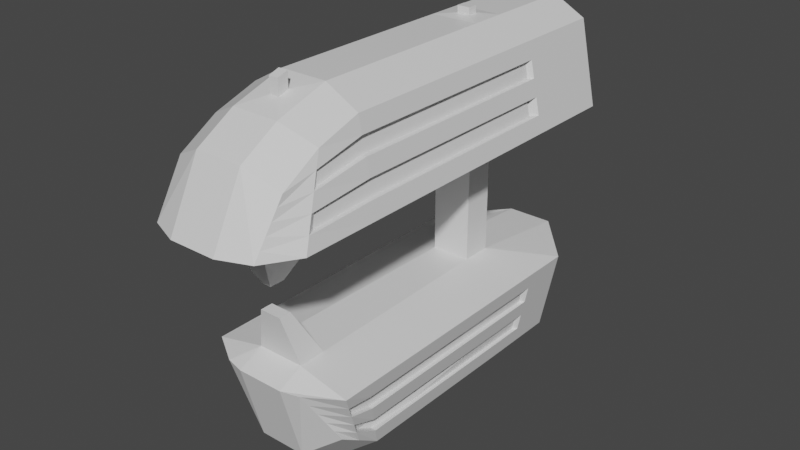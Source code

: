 # Source: AiC_P-RePter.blend  (saved by Blender 2.82.7; exported with 4.5.12 LTS)
import bpy
from mathutils import Matrix  # noqa: F401  (used for matrix-valued properties, if any)

bpy.ops.wm.read_factory_settings(use_empty=True)
scene = bpy.context.scene
scene.name = 'Scene'

# ---- collections
col_collection = bpy.data.collections.new('Collection'); scene.collection.children.link(col_collection)

# ---- materials (node trees are filled in below, after node groups)
mat_material = bpy.data.materials.new('Material')
mat_material.alpha_threshold = 0.0
mat_material.use_transparent_shadow = False
mat_material.line_color = (0.0, 0.0, 0.0, 1.0)

# ---- material node trees
mat_material.use_nodes = True; mat_material.node_tree.nodes.clear()
_N = mat_material.node_tree.nodes; _L = mat_material.node_tree.links
n0 = _N.new('ShaderNodeOutputMaterial'); n0.name = 'Material Output'; n0.location = (300, 300)
n1 = _N.new('ShaderNodeBsdfPrincipled'); n1.name = 'Principled BSDF'; n1.location = (10, 300)
n1.distribution = 'GGX'
n1.subsurface_method = 'BURLEY'
n1.inputs[2].default_value = 0.4
n1.inputs[3].default_value = 1.45
n1.inputs[27].default_value = (0.0, 0.0, 0.0, 1.0)
n1.inputs[28].default_value = 1.0
_L.new(n1.outputs[0], n0.inputs[0])
n0.is_active_output = True

# ---- world
world_world = bpy.data.worlds.new('World'); scene.world = world_world
world_world.use_nodes = True; world_world.node_tree.nodes.clear()
_N = world_world.node_tree.nodes; _L = world_world.node_tree.links
n0 = _N.new('ShaderNodeOutputWorld'); n0.name = 'World Output'; n0.location = (300, 300)
n1 = _N.new('ShaderNodeBackground'); n1.name = 'Background'; n1.location = (10, 300)
n1.inputs[0].default_value = (0.05088, 0.05088, 0.05088, 1.0)
_L.new(n1.outputs[0], n0.inputs[0])
n0.is_active_output = True
world_world.color = (0.05088, 0.05088, 0.05088)
world_world.use_sun_shadow = False
world_world.sun_shadow_jitter_overblur = 0.0

# ---- meshes
me_cube = bpy.data.meshes.new('Cube')
me_cube.from_pydata([(0.2627, 0.2101, 0.842), (0.2627, 0.2101, -0.842), (0.2627, -0.2101, 0.842), (0.2627, -0.2101, -0.842), (-0.2754, 0.2101, 0.842), (-0.2754, 0.2101, -0.842), (-0.2754, -0.2101, 0.842), (-0.2754, -0.2101, -0.842), (0.3131, 0.2495, 2.382), (0.3131, -0.2495, 2.382), (-0.3259, 0.2495, 2.382), (-0.3259, -0.2495, 2.382), (0.3131, 0.2495, -2.526), (0.3131, -0.2495, -2.526), (-0.3259, 0.2495, -2.526), (-0.3259, -0.2495, -2.526), (-1.013, 0.2495, -1.0), (-1.013, -0.2495, -1.0), (-1.013, -0.2495, 1.0), (-1.013, 0.2495, 1.0), (-0.7456, -0.2495, 2.141), (-0.7456, 0.2495, 2.141), (-0.8982, 0.2495, -2.094), (-0.8982, -0.2495, -2.094), (1.0, 0.2495, 1.0), (1.0, -0.2495, 1.0), (1.0, -0.2495, -1.0), (1.0, 0.2495, -1.0), (0.7583, 0.2495, 2.141), (0.7583, -0.2495, 2.141), (0.771, -0.2495, -2.145), (0.771, 0.2495, -2.145), (0.3131, -4.511, 1.0), (-0.3259, -4.511, 1.0), (0.3131, -4.074, 1.852), (-0.3259, -4.074, 1.852), (-0.7337, -4.349, 1.0), (-0.7456, -3.952, 1.643), (0.7583, -3.952, 1.643), (0.721, -4.349, 1.0), (-0.3259, 1.98, 1.0), (0.3131, 1.98, 1.0), (-0.3259, 1.483, 2.382), (0.3131, 1.483, 2.382), (-0.7456, 1.483, 2.141), (-1.013, 1.483, 1.0), (1.0, 1.483, 1.0), (0.7583, 1.483, 2.141), (-0.3259, -3.735, -1.0), (0.3131, -3.735, -1.0), (-0.3259, -3.439, -2.06), (0.3131, -3.439, -2.06), (-0.8982, -3.206, -1.696), (-0.5748, -3.671, -1.0), (0.5621, -3.671, -1.0), (0.771, -3.234, -1.739), (0.3131, 1.691, -1.0), (-0.3259, 1.691, -1.0), (0.3131, 0.8855, -2.526), (-0.3259, 0.8855, -2.526), (-1.013, 0.8855, -1.0), (-0.8982, 0.8855, -2.094), (0.771, 0.8855, -2.145), (1.0, 0.8855, -1.0), (0.3131, -3.873, 0.8198), (1.0, -3.905, 1.0), (-0.7456, -3.43, 1.95), (-0.3259, -3.552, 2.159), (-1.013, -3.905, 1.0), (-0.3259, -3.873, 0.8198), (0.3131, -3.552, 2.159), (0.7583, -3.43, 1.95), (0.3131, -2.809, 0.8198), (-0.3259, -2.841, 2.382), (0.3131, -2.841, 2.382), (0.7583, -2.841, 2.141), (1.0, -2.841, 1.0), (-0.7456, -2.841, 2.141), (-1.013, -2.841, 1.0), (-0.3259, -2.809, 0.8198), (-1.013, -3.392, -1.0), (-0.8982, -2.917, -1.88), (0.3131, -3.15, -2.245), (-0.3259, -3.15, -2.245), (-0.3259, -3.392, -0.841), (0.3131, -3.392, -0.841), (1.0, -3.392, -1.0), (0.771, -2.945, -1.923), (-1.013, -3.017, -1.0), (-0.3259, -2.834, -2.446), (-0.3259, -3.017, -0.841), (1.0, -3.017, -1.0), (0.771, -2.629, -2.125), (-0.8982, -2.601, -2.082), (0.3131, -2.834, -2.446), (0.3131, -3.017, -0.841), (0.1387, -3.342, -0.2262), (0.1387, -3.512, -0.2262), (-0.1514, -3.512, -0.2262), (-0.1514, -3.342, -0.2262), (-0.06844, -3.333, 0.152), (-0.06844, -3.54, 0.152), (0.05572, -3.54, 0.152), (0.05572, -3.333, 0.152), (0.08162, -0.06872, 2.403), (-0.09434, -0.06872, 2.403), (0.08162, 0.06872, 2.403), (-0.09434, 0.06872, 2.403), (-0.07043, -3.268, 2.268), (0.05771, -3.268, 2.268), (-0.07043, -3.125, 2.313), (0.05771, -3.125, 2.313), (0.08162, -0.06872, 2.495), (-0.09434, -0.06872, 2.495), (0.08162, 0.06872, 2.495), (-0.09434, 0.06872, 2.495), (-0.07043, -3.268, 2.473), (0.05771, -3.268, 2.473), (-0.07043, -3.125, 2.518), (0.05771, -3.125, 2.518), (0.9517, 0.2495, 1.228), (0.9033, 0.2495, 1.456), (0.855, 0.2495, 1.684), (0.8067, 0.2495, 1.912), (0.8067, -0.2495, 1.912), (0.855, -0.2495, 1.684), (0.9033, -0.2495, 1.456), (0.9517, -0.2495, 1.228), (0.7509, -4.031, 1.515), (0.7434, -4.111, 1.386), (0.7359, -4.19, 1.257), (0.7284, -4.27, 1.129), (0.9517, 1.483, 1.228), (0.9033, 1.483, 1.456), (0.855, 1.483, 1.684), (0.8067, 1.483, 1.912), (0.8067, -3.525, 1.76), (0.855, -3.62, 1.57), (0.9033, -3.715, 1.38), (0.9517, -3.81, 1.19), (0.8067, -2.841, 1.912), (0.855, -2.841, 1.684), (0.9033, -2.841, 1.456), (0.9517, -2.841, 1.228), (0.9542, -0.2495, -1.229), (0.9084, -0.2495, -1.458), (0.8626, -0.2495, -1.687), (0.8168, -0.2495, -1.916), (0.8168, 0.2495, -1.916), (0.8626, 0.2495, -1.687), (0.9084, 0.2495, -1.458), (0.9542, 0.2495, -1.229), (0.6039, -3.584, -1.148), (0.6457, -3.496, -1.296), (0.6875, -3.409, -1.443), (0.7293, -3.321, -1.591), (0.8168, 0.8855, -1.916), (0.8626, 0.8855, -1.687), (0.9084, 0.8855, -1.458), (0.9542, 0.8855, -1.229), (0.9542, -3.302, -1.185), (0.9084, -3.213, -1.369), (0.8626, -3.123, -1.554), (0.8168, -3.034, -1.739), (0.9542, -2.94, -1.225), (0.9084, -2.862, -1.45), (0.8626, -2.784, -1.675), (0.8168, -2.707, -1.9), (0.3387, -0.2494, 1.91), (0.387, -0.2494, 1.682), (0.4354, -0.2494, 1.454), (0.4837, -0.2494, 1.226), (0.3387, -2.84, 1.91), (0.387, -2.84, 1.682), (0.4354, -2.84, 1.454), (0.4837, -2.84, 1.226), (0.4862, -0.2494, -1.231), (0.4405, -0.2494, -1.46), (0.3947, -0.2494, -1.689), (0.3489, -0.2494, -1.918), (0.4862, -2.939, -1.227), (0.4405, -2.862, -1.452), (0.3947, -2.784, -1.677), (0.3489, -2.706, -1.902)], [], [(7, 5, 16, 17), (3, 2, 6, 7), (7, 6, 4, 5), (31, 12, 58, 62), (1, 0, 2, 3), (5, 4, 0, 1), (74, 73, 110, 111), (1, 3, 26, 27), (24, 0, 41, 46), (66, 68, 36, 37), (14, 12, 13, 15), (8, 9, 29, 28), (148, 31, 62, 156), (84, 80, 53, 48), (19, 18, 20, 21), (17, 16, 22, 23), (14, 15, 23, 22), (4, 6, 18, 19), (67, 66, 37, 35), (83, 82, 51, 50), (11, 10, 21, 20), (120, 24, 46, 132), (124, 123, 28, 29), (148, 147, 30, 31), (2, 0, 24, 25), (8, 28, 47, 43), (1, 27, 63, 56), (13, 12, 31, 30), (64, 65, 39, 32), (80, 81, 52, 53), (33, 32, 34, 35), (33, 35, 36), (34, 39, 131, 130, 129, 128, 38), (68, 69, 33, 36), (70, 67, 35, 34), (71, 70, 34, 38), (69, 64, 32, 33), (136, 71, 38, 128), (41, 40, 42, 43), (42, 40, 44), (41, 47, 135, 134, 133, 132, 46), (21, 10, 42, 44), (0, 4, 40, 41), (19, 21, 44, 45), (4, 19, 45, 40), (10, 8, 43, 42), (49, 48, 50, 51), (50, 53, 52), (49, 51, 54), (86, 85, 49, 54), (85, 84, 48, 49), (160, 86, 54, 152), (81, 83, 50, 52), (82, 87, 55, 51), (57, 61, 60), (57, 56, 58, 59), (58, 56, 62), (14, 22, 61, 59), (5, 1, 56, 57), (22, 16, 60, 61), (12, 14, 59, 58), (16, 5, 57, 60), (140, 75, 71, 136), (79, 72, 103, 100), (75, 74, 70, 71), (9, 8, 106, 104), (78, 79, 69, 68), (72, 76, 65, 64), (73, 77, 66, 67), (77, 78, 68, 66), (20, 18, 78, 77), (11, 20, 77, 73), (2, 25, 76, 72), (18, 6, 79, 78), (9, 11, 73, 74), (29, 9, 74, 75), (6, 2, 72, 79), (124, 29, 75, 140), (94, 92, 87, 82), (93, 89, 83, 81), (164, 91, 86, 160), (84, 85, 97, 98), (91, 95, 85, 86), (88, 93, 81, 80), (89, 94, 82, 83), (90, 88, 80, 84), (7, 17, 88, 90), (15, 13, 94, 89), (17, 23, 93, 88), (26, 3, 95, 91), (3, 7, 90, 95), (144, 26, 91, 164), (23, 15, 89, 93), (13, 30, 92, 94), (96, 99, 98, 97), (90, 84, 98, 99), (85, 95, 96, 97), (95, 90, 99, 96), (100, 103, 102, 101), (64, 69, 101, 102), (69, 79, 100, 101), (72, 64, 102, 103), (36, 35, 37), (39, 34, 32), (54, 51, 55, 155, 154, 153, 152), (53, 50, 48), (62, 56, 63, 159, 158, 157, 156), (61, 57, 59), (108, 109, 117, 116), (44, 40, 45), (47, 41, 43), (109, 111, 119, 117), (73, 67, 108, 110), (67, 70, 109, 108), (10, 11, 105, 107), (11, 9, 104, 105), (70, 74, 111, 109), (8, 10, 107, 106), (114, 115, 113, 112), (119, 118, 116, 117), (107, 105, 113, 115), (105, 104, 112, 113), (111, 110, 118, 119), (110, 108, 116, 118), (106, 107, 115, 114), (104, 106, 114, 112), (25, 127, 143, 76), (124, 140, 172, 168), (126, 125, 141, 142), (144, 164, 180, 176), (76, 143, 139, 65), (169, 125, 122), (142, 141, 137, 138), (170, 121, 126), (65, 139, 131, 39), (139, 138, 130, 131), (138, 137, 129, 130), (137, 136, 128, 129), (25, 24, 120, 127), (161, 181, 180, 160), (126, 121, 122, 125), (150, 151, 176, 177), (28, 123, 135, 47), (123, 122, 134, 135), (122, 121, 133, 134), (121, 120, 132, 133), (30, 147, 167, 92), (141, 125, 169, 173), (146, 145, 165, 166), (165, 145, 177, 181), (92, 167, 163, 87), (139, 175, 174, 138), (166, 165, 161, 162), (139, 143, 175), (87, 163, 155, 55), (163, 162, 154, 155), (162, 161, 153, 154), (161, 160, 152, 153), (27, 26, 144, 151), (122, 123, 168, 169), (150, 145, 146, 149), (136, 172, 140), (27, 151, 159, 63), (151, 150, 158, 159), (150, 149, 157, 158), (149, 148, 156, 157), (144, 176, 151), (137, 173, 172, 136), (171, 127, 120), (165, 181, 161), (142, 138, 174), (168, 123, 124), (120, 121, 170, 171), (167, 147, 179, 183), (143, 127, 171, 175), (146, 166, 182, 178), (141, 173, 137), (126, 142, 174, 170), (160, 180, 164), (150, 177, 145), (163, 183, 182, 162), (163, 167, 183), (166, 162, 182), (148, 149, 178, 179), (148, 179, 147), (146, 178, 149)])
_uv = me_cube.uv_layers.new(name='UVMap')
_uv.uv.foreach_set('vector', [0.375, 0.0, 0.375, 0.25, 0.375, 0.25, 0.375, 0.0, 0.375, 0.75, 0.625, 0.75, 0.625, 1.0, 0.375, 1.0, 0.375, 0.0, 0.625, 0.0, 0.625, 0.25, 0.375, 0.25, 0.375, 0.5, 0.375, 0.5, 0.375, 0.5, 0.375, 0.5, 0.375, 0.5, 0.625, 0.5, 0.625, 0.75, 0.375, 0.75, 0.375, 0.25, 0.625, 0.25, 0.625, 0.5, 0.375, 0.5, 0.625, 0.75, 0.875, 0.75, 0.875, 0.75, 0.625, 0.75, 0.375, 0.5, 0.375, 0.75, 0.375, 0.75, 0.375, 0.5, 0.625, 0.5, 0.625, 0.5, 0.625, 0.5, 0.625, 0.5, 0.625, 0.0, 0.625, 0.0, 0.625, 0.0, 0.625, 0.0, 0.125, 0.5, 0.375, 0.5, 0.375, 0.75, 0.125, 0.75, 0.625, 0.5, 0.625, 0.75, 0.625, 0.75, 0.625, 0.5, 0.375, 0.5, 0.375, 0.5, 0.375, 0.5, 0.375, 0.5, 0.375, 0.0, 0.375, 0.0, 0.375, 0.0, 0.375, 0.0, 0.625, 0.25, 0.625, 0.0, 0.625, 0.0, 0.625, 0.25, 0.375, 0.0, 0.375, 0.25, 0.375, 0.25, 0.375, 0.0, 0.125, 0.5, 0.125, 0.75, 0.125, 0.75, 0.125, 0.5, 0.625, 0.25, 0.625, 0.0, 0.625, 0.0, 0.625, 0.25, 0.875, 0.75, 0.875, 0.75, 0.875, 0.75, 0.875, 0.75, 0.125, 0.75, 0.375, 0.75, 0.375, 0.75, 0.125, 0.75, 0.875, 0.75, 0.875, 0.5, 0.875, 0.5, 0.875, 0.75, 0.625, 0.5, 0.625, 0.5, 0.625, 0.5, 0.625, 0.5, 0.625, 0.75, 0.625, 0.5, 0.625, 0.5, 0.625, 0.75, 0.375, 0.5, 0.375, 0.75, 0.375, 0.75, 0.375, 0.5, 0.625, 0.75, 0.625, 0.5, 0.625, 0.5, 0.625, 0.75, 0.625, 0.5, 0.625, 0.5, 0.625, 0.5, 0.625, 0.5, 0.375, 0.5, 0.375, 0.5, 0.375, 0.5, 0.375, 0.5, 0.375, 0.75, 0.375, 0.5, 0.375, 0.5, 0.375, 0.75, 0.625, 0.75, 0.625, 0.75, 0.625, 0.75, 0.625, 0.75, 0.375, 0.0, 0.375, 0.0, 0.375, 0.0, 0.375, 0.0, 0.625, 1.0, 0.625, 0.75, 0.625, 0.75, 0.625, 1.0, 0.625, 1.0, 0.625, 1.0, 0.625, 1.0, 0.625, 0.75, 0.625, 0.75, 0.625, 0.75, 0.625, 0.75, 0.625, 0.75, 0.625, 0.75, 0.625, 0.75, 0.625, 0.0, 0.625, 0.0, 0.625, 0.0, 0.625, 0.0, 0.625, 0.75, 0.875, 0.75, 0.875, 0.75, 0.625, 0.75, 0.625, 0.75, 0.625, 0.75, 0.625, 0.75, 0.625, 0.75, 0.625, 1.0, 0.625, 0.75, 0.625, 0.75, 0.625, 1.0, 0.625, 0.75, 0.625, 0.75, 0.625, 0.75, 0.625, 0.75, 0.625, 0.5, 0.625, 0.25, 0.625, 0.25, 0.625, 0.5, 0.625, 0.25, 0.625, 0.25, 0.625, 0.25, 0.625, 0.5, 0.625, 0.5, 0.625, 0.5, 0.625, 0.5, 0.625, 0.5, 0.625, 0.5, 0.625, 0.5, 0.875, 0.5, 0.875, 0.5, 0.875, 0.5, 0.875, 0.5, 0.625, 0.5, 0.625, 0.25, 0.625, 0.25, 0.625, 0.5, 0.625, 0.25, 0.625, 0.25, 0.625, 0.25, 0.625, 0.25, 0.625, 0.25, 0.625, 0.25, 0.625, 0.25, 0.625, 0.25, 0.875, 0.5, 0.625, 0.5, 0.625, 0.5, 0.875, 0.5, 0.375, 0.75, 0.375, 1.0, 0.375, 1.0, 0.375, 0.75, 0.375, 1.0, 0.375, 1.0, 0.375, 1.0, 0.375, 0.75, 0.375, 0.75, 0.375, 0.75, 0.375, 0.75, 0.375, 0.75, 0.375, 0.75, 0.375, 0.75, 0.375, 0.75, 0.375, 1.0, 0.375, 1.0, 0.375, 0.75, 0.375, 0.75, 0.375, 0.75, 0.375, 0.75, 0.375, 0.75, 0.125, 0.75, 0.125, 0.75, 0.125, 0.75, 0.125, 0.75, 0.375, 0.75, 0.375, 0.75, 0.375, 0.75, 0.375, 0.75, 0.375, 0.25, 0.375, 0.25, 0.375, 0.25, 0.375, 0.25, 0.375, 0.5, 0.375, 0.5, 0.375, 0.25, 0.375, 0.5, 0.375, 0.5, 0.375, 0.5, 0.125, 0.5, 0.125, 0.5, 0.125, 0.5, 0.125, 0.5, 0.375, 0.25, 0.375, 0.5, 0.375, 0.5, 0.375, 0.25, 0.375, 0.25, 0.375, 0.25, 0.375, 0.25, 0.375, 0.25, 0.375, 0.5, 0.125, 0.5, 0.125, 0.5, 0.375, 0.5, 0.375, 0.25, 0.375, 0.25, 0.375, 0.25, 0.375, 0.25, 0.625, 0.75, 0.625, 0.75, 0.625, 0.75, 0.625, 0.75, 0.625, 1.0, 0.625, 0.75, 0.625, 0.75, 0.625, 1.0, 0.625, 0.75, 0.625, 0.75, 0.625, 0.75, 0.625, 0.75, 0.625, 0.75, 0.625, 0.5, 0.625, 0.5, 0.625, 0.75, 0.625, 0.0, 0.625, 0.0, 0.625, 0.0, 0.625, 0.0, 0.625, 0.75, 0.625, 0.75, 0.625, 0.75, 0.625, 0.75, 0.875, 0.75, 0.875, 0.75, 0.875, 0.75, 0.875, 0.75, 0.625, 0.0, 0.625, 0.0, 0.625, 0.0, 0.625, 0.0, 0.625, 0.0, 0.625, 0.0, 0.625, 0.0, 0.625, 0.0, 0.875, 0.75, 0.875, 0.75, 0.875, 0.75, 0.875, 0.75, 0.625, 0.75, 0.625, 0.75, 0.625, 0.75, 0.625, 0.75, 0.625, 0.0, 0.625, 0.0, 0.625, 0.0, 0.625, 0.0, 0.625, 0.75, 0.875, 0.75, 0.875, 0.75, 0.625, 0.75, 0.625, 0.75, 0.625, 0.75, 0.625, 0.75, 0.625, 0.75, 0.625, 1.0, 0.625, 0.75, 0.625, 0.75, 0.625, 1.0, 0.625, 0.75, 0.625, 0.75, 0.625, 0.75, 0.625, 0.75, 0.375, 0.75, 0.375, 0.75, 0.375, 0.75, 0.375, 0.75, 0.125, 0.75, 0.125, 0.75, 0.125, 0.75, 0.125, 0.75, 0.375, 0.75, 0.375, 0.75, 0.375, 0.75, 0.375, 0.75, 0.375, 1.0, 0.375, 0.75, 0.375, 0.75, 0.375, 1.0, 0.375, 0.75, 0.375, 0.75, 0.375, 0.75, 0.375, 0.75, 0.375, 0.0, 0.375, 0.0, 0.375, 0.0, 0.375, 0.0, 0.125, 0.75, 0.375, 0.75, 0.375, 0.75, 0.125, 0.75, 0.375, 0.0, 0.375, 0.0, 0.375, 0.0, 0.375, 0.0, 0.375, 0.0, 0.375, 0.0, 0.375, 0.0, 0.375, 0.0, 0.125, 0.75, 0.375, 0.75, 0.375, 0.75, 0.125, 0.75, 0.375, 0.0, 0.375, 0.0, 0.375, 0.0, 0.375, 0.0, 0.375, 0.75, 0.375, 0.75, 0.375, 0.75, 0.375, 0.75, 0.375, 0.75, 0.375, 1.0, 0.375, 1.0, 0.375, 0.75, 0.375, 0.75, 0.375, 0.75, 0.375, 0.75, 0.375, 0.75, 0.125, 0.75, 0.125, 0.75, 0.125, 0.75, 0.125, 0.75, 0.375, 0.75, 0.375, 0.75, 0.375, 0.75, 0.375, 0.75, 0.375, 0.75, 0.375, 1.0, 0.375, 1.0, 0.375, 0.75, 0.375, 0.0, 0.375, 0.0, 0.375, 0.0, 0.375, 0.0, 0.375, 0.75, 0.375, 0.75, 0.375, 0.75, 0.375, 0.75, 0.375, 0.75, 0.375, 1.0, 0.375, 1.0, 0.375, 0.75, 0.625, 1.0, 0.625, 0.75, 0.625, 0.75, 0.625, 1.0, 0.625, 0.75, 0.625, 1.0, 0.625, 1.0, 0.625, 0.75, 0.625, 0.0, 0.625, 0.0, 0.625, 0.0, 0.625, 0.0, 0.625, 0.75, 0.625, 0.75, 0.625, 0.75, 0.625, 0.75, 0.625, 1.0, 0.625, 1.0, 0.625, 1.0, 0.625, 0.75, 0.625, 0.75, 0.625, 0.75, 0.375, 0.75, 0.375, 0.75, 0.375, 0.75, 0.375, 0.75, 0.375, 0.75, 0.375, 0.75, 0.375, 0.75, 0.375, 1.0, 0.375, 1.0, 0.375, 1.0, 0.375, 0.5, 0.375, 0.5, 0.375, 0.5, 0.375, 0.5, 0.375, 0.5, 0.375, 0.5, 0.375, 0.5, 0.375, 0.25, 0.375, 0.25, 0.375, 0.25, 0.875, 0.75, 0.625, 0.75, 0.625, 0.75, 0.875, 0.75, 0.625, 0.25, 0.625, 0.25, 0.625, 0.25, 0.625, 0.5, 0.625, 0.5, 0.625, 0.5, 0.625, 0.75, 0.625, 0.75, 0.625, 0.75, 0.625, 0.75, 0.875, 0.75, 0.875, 0.75, 0.875, 0.75, 0.875, 0.75, 0.875, 0.75, 0.625, 0.75, 0.625, 0.75, 0.875, 0.75, 0.875, 0.5, 0.875, 0.75, 0.875, 0.75, 0.875, 0.5, 0.875, 0.75, 0.625, 0.75, 0.625, 0.75, 0.875, 0.75, 0.625, 0.75, 0.625, 0.75, 0.625, 0.75, 0.625, 0.75, 0.625, 0.5, 0.875, 0.5, 0.875, 0.5, 0.625, 0.5, 0.625, 0.5, 0.875, 0.5, 0.875, 0.75, 0.625, 0.75, 0.625, 0.75, 0.875, 0.75, 0.875, 0.75, 0.625, 0.75, 0.875, 0.5, 0.875, 0.75, 0.875, 0.75, 0.875, 0.5, 0.875, 0.75, 0.625, 0.75, 0.625, 0.75, 0.875, 0.75, 0.625, 0.75, 0.875, 0.75, 0.875, 0.75, 0.625, 0.75, 0.875, 0.75, 0.875, 0.75, 0.875, 0.75, 0.875, 0.75, 0.625, 0.5, 0.875, 0.5, 0.875, 0.5, 0.625, 0.5, 0.625, 0.75, 0.625, 0.5, 0.625, 0.5, 0.625, 0.75, 0.625, 0.75, 0.625, 0.75, 0.625, 0.75, 0.625, 0.75, 0.625, 0.75, 0.625, 0.75, 0.625, 0.75, 0.625, 0.75, 0.625, 0.75, 0.625, 0.75, 0.625, 0.75, 0.625, 0.75, 0.375, 0.75, 0.375, 0.75, 0.375, 0.75, 0.375, 0.75, 0.625, 0.75, 0.625, 0.75, 0.625, 0.75, 0.625, 0.75, 0.625, 0.75, 0.625, 0.75, 0.625, 0.5, 0.625, 0.75, 0.625, 0.75, 0.625, 0.75, 0.625, 0.75, 0.625, 0.75, 0.625, 0.5, 0.625, 0.75, 0.625, 0.75, 0.625, 0.75, 0.625, 0.75, 0.625, 0.75, 0.625, 0.75, 0.625, 0.75, 0.625, 0.75, 0.625, 0.75, 0.625, 0.75, 0.625, 0.75, 0.625, 0.75, 0.625, 0.75, 0.625, 0.75, 0.625, 0.75, 0.625, 0.75, 0.625, 0.75, 0.625, 0.75, 0.625, 0.5, 0.625, 0.5, 0.625, 0.75, 0.375, 0.75, 0.375, 0.75, 0.375, 0.75, 0.375, 0.75, 0.625, 0.75, 0.625, 0.5, 0.625, 0.5, 0.625, 0.75, 0.375, 0.5, 0.375, 0.5, 0.375, 0.75, 0.375, 0.75, 0.625, 0.5, 0.625, 0.5, 0.625, 0.5, 0.625, 0.5, 0.625, 0.5, 0.625, 0.5, 0.625, 0.5, 0.625, 0.5, 0.625, 0.5, 0.625, 0.5, 0.625, 0.5, 0.625, 0.5, 0.625, 0.5, 0.625, 0.5, 0.625, 0.5, 0.625, 0.5, 0.375, 0.75, 0.375, 0.75, 0.375, 0.75, 0.375, 0.75, 0.625, 0.75, 0.625, 0.75, 0.625, 0.75, 0.625, 0.75, 0.375, 0.75, 0.375, 0.75, 0.375, 0.75, 0.375, 0.75, 0.375, 0.75, 0.375, 0.75, 0.375, 0.75, 0.375, 0.75, 0.375, 0.75, 0.375, 0.75, 0.375, 0.75, 0.375, 0.75, 0.625, 0.75, 0.625, 0.75, 0.625, 0.75, 0.625, 0.75, 0.375, 0.75, 0.375, 0.75, 0.375, 0.75, 0.375, 0.75, 0.625, 0.75, 0.625, 0.75, 0.625, 0.75, 0.375, 0.75, 0.375, 0.75, 0.375, 0.75, 0.375, 0.75, 0.375, 0.75, 0.375, 0.75, 0.375, 0.75, 0.375, 0.75, 0.375, 0.75, 0.375, 0.75, 0.375, 0.75, 0.375, 0.75, 0.375, 0.75, 0.375, 0.75, 0.375, 0.75, 0.375, 0.75, 0.375, 0.5, 0.375, 0.75, 0.375, 0.75, 0.375, 0.5, 0.625, 0.5, 0.625, 0.5, 0.625, 0.75, 0.625, 0.75, 0.375, 0.5, 0.375, 0.75, 0.375, 0.75, 0.375, 0.5, 0.625, 0.75, 0.625, 0.75, 0.625, 0.75, 0.375, 0.5, 0.375, 0.5, 0.375, 0.5, 0.375, 0.5, 0.375, 0.5, 0.375, 0.5, 0.375, 0.5, 0.375, 0.5, 0.375, 0.5, 0.375, 0.5, 0.375, 0.5, 0.375, 0.5, 0.375, 0.5, 0.375, 0.5, 0.375, 0.5, 0.375, 0.5, 0.375, 0.75, 0.375, 0.75, 0.375, 0.5, 0.625, 0.75, 0.625, 0.75, 0.625, 0.75, 0.625, 0.75, 0.625, 0.75, 0.625, 0.75, 0.625, 0.5, 0.375, 0.75, 0.375, 0.75, 0.375, 0.75, 0.625, 0.75, 0.625, 0.75, 0.625, 0.75, 0.625, 0.75, 0.625, 0.5, 0.625, 0.75, 0.625, 0.5, 0.625, 0.5, 0.625, 0.75, 0.625, 0.75, 0.375, 0.75, 0.375, 0.75, 0.375, 0.75, 0.375, 0.75, 0.625, 0.75, 0.625, 0.75, 0.625, 0.75, 0.625, 0.75, 0.375, 0.75, 0.375, 0.75, 0.375, 0.75, 0.375, 0.75, 0.625, 0.75, 0.625, 0.75, 0.625, 0.75, 0.625, 0.75, 0.625, 0.75, 0.625, 0.75, 0.625, 0.75, 0.375, 0.75, 0.375, 0.75, 0.375, 0.75, 0.375, 0.5, 0.375, 0.75, 0.375, 0.75, 0.375, 0.75, 0.375, 0.75, 0.375, 0.75, 0.375, 0.75, 0.375, 0.75, 0.375, 0.75, 0.375, 0.75, 0.375, 0.75, 0.375, 0.75, 0.375, 0.75, 0.375, 0.5, 0.375, 0.5, 0.375, 0.75, 0.375, 0.75, 0.375, 0.5, 0.375, 0.75, 0.375, 0.75, 0.375, 0.75, 0.375, 0.75, 0.375, 0.5])
me_cube.materials.append(mat_material)
me_cube.use_remesh_preserve_volume = False
me_cube.use_remesh_preserve_attributes = False
me_cube.use_mirror_vertex_groups = False
me_cube.update()
me_cube_001 = bpy.data.meshes.new('Cube.001')
me_cube_001.from_pydata([(0.7391, 0.4201, 1.969), (0.8125, 0.4201, 1.623), (0.8413, 0.1256, 1.487), (0.9036, 0.1256, 1.193), (0.7391, -3.478, 1.895), (0.8125, -3.722, 1.507), (0.8413, -3.703, 1.434), (0.9036, -3.873, 1.14), (0.9077, 0.2427, -1.19), (0.8449, 0.2427, -1.504), (0.8176, 0.2959, -1.642), (0.7518, 0.2959, -1.971), (0.8547, -3.372, -1.068), (0.8449, -3.096, -1.514), (0.8176, -3.145, -1.466), (0.7094, -3.023, -1.821), (0.7518, -2.752, -1.976)], [], [(3, 2, 6, 7), (1, 0, 4, 5), (11, 10, 14, 15, 16), (9, 8, 12, 13)])
_uv = me_cube_001.uv_layers.new(name='UVMap')
_uv.uv.foreach_set('vector', [0.625, 0.75, 0.625, 0.75, 0.625, 0.75, 0.625, 0.75, 0.625, 0.75, 0.625, 0.75, 0.625, 0.75, 0.625, 0.75, 0.375, 0.75, 0.375, 0.75, 0.375, 0.75, 0.375, 0.75, 0.375, 0.75, 0.375, 0.75, 0.375, 0.75, 0.375, 0.75, 0.375, 0.75])
me_cube_001.materials.append(mat_material)
me_cube_001.use_remesh_preserve_volume = False
me_cube_001.use_remesh_preserve_attributes = False
me_cube_001.use_mirror_vertex_groups = False
me_cube_001.update()

# ---- objects
ob_body = bpy.data.objects.new('Body', me_cube)
ob_rim = bpy.data.objects.new('Rim', me_cube_001)

# ---- transforms, parenting, visibility, modifiers, constraints
ob_body.location = (0.0, 0.0, 0.0)
ob_body.scale = (0.1, 0.1, 0.1)
ob_body.lock_rotations_4d = False
ob_body.empty_display_type = 'ARROWS'
ob_body.lineart.crease_threshold = 0.0
ob_rim.location = (0.0, 0.0, 0.0)
ob_rim.scale = (0.1, 0.1, 0.1)
ob_rim.lock_rotations_4d = False
ob_rim.empty_display_type = 'ARROWS'
ob_rim.lineart.crease_threshold = 0.0

# ---- collection membership
col_collection.objects.link(ob_body)
col_collection.objects.link(ob_rim)

# ---- scene / render settings (as saved in the file)
scene.frame_start = 1; scene.frame_end = 250; scene.frame_set(1)
scene.render.engine = 'BLENDER_EEVEE_NEXT'
scene.cycles.use_denoising = False
scene.cycles.samples = 128
scene.cycles.sampling_pattern = 'TABULATED_SOBOL'
scene.cycles.use_adaptive_sampling = False
scene.cycles.use_light_tree = False
scene.view_settings.view_transform = 'Filmic'
bpy.context.view_layer.update()

# ---- added for rendering (the .blend has no active camera and no usable light): camera, sun
cam_auto = bpy.data.cameras.new('AutoCamera')
cam_auto.lens = 50.0
cam_auto.sensor_width = 36.0
cam_auto.clip_end = 1000.0
ob_auto_camera = bpy.data.objects.new('AutoCamera', cam_auto)
scene.collection.objects.link(ob_auto_camera)
ob_auto_camera.location = (0.782403, -1.06616, 0.625999)
ob_auto_camera.rotation_euler = (1.09748, -7.21219e-08, 0.694738)
scene.camera = ob_auto_camera
light_auto_sun = bpy.data.lights.new('AutoSun', 'SUN')
light_auto_sun.energy = 3.0
light_auto_sun.angle = 0.0523599
ob_auto_sun = bpy.data.objects.new('AutoSun', light_auto_sun)
scene.collection.objects.link(ob_auto_sun)
ob_auto_sun.rotation_euler = (0.872665, 0.174533, 0.523599)
bpy.context.view_layer.update()
